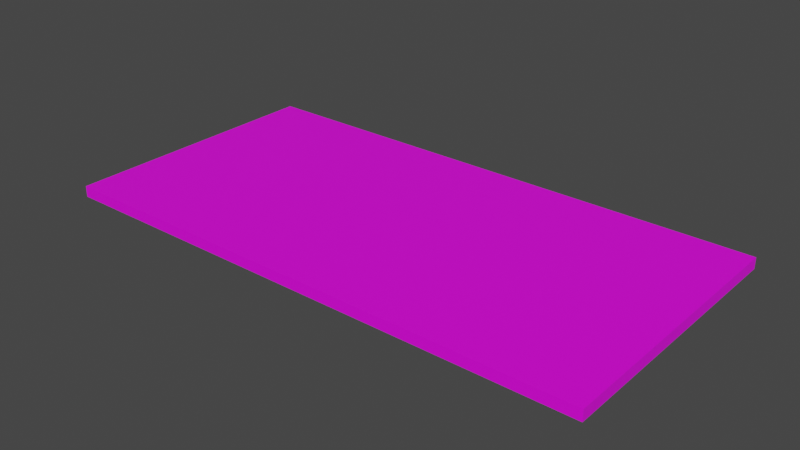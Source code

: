 # Source: flatSurfaceLarge.blend  (saved by Blender 2.81.16; exported with 4.5.12 LTS)
import bpy
from mathutils import Matrix  # noqa: F401  (used for matrix-valued properties, if any)

bpy.ops.wm.read_factory_settings(use_empty=True)
scene = bpy.context.scene
scene.name = 'Scene'

# ---- collections
col_collection = bpy.data.collections.new('Collection'); scene.collection.children.link(col_collection)

# ---- images (referenced by path relative to the original .blend; pixels are not part of the script)
import os
ASSET_DIR = os.environ.get("B2B_ASSET_DIR", "")  # directory of the original .blend (textures are referenced by path, not embedded)
HERE = os.path.dirname(os.path.abspath(__file__))  # packed textures are extracted next to this script under _unpacked/

def load_image(name, relpath, width, height, colorspace="sRGB"):
    """Load a texture the original file referenced (path relative to the .blend, or extracted next to this script)."""
    p = next((c for c in (os.path.join(HERE, relpath), os.path.join(ASSET_DIR, relpath)) if relpath and os.path.exists(c)), "")
    if p:
        img = bpy.data.images.load(p, check_existing=True)
        img.name = name
    else:  # same state as the original file: an image datablock whose file is absent (Cycles renders it pink)
        img = bpy.data.images.new(name, width, height)
        img.source = "FILE"
        img.filepath = "//" + (relpath or name)
    img.colorspace_settings.name = colorspace
    return img
img_surftexture_jpg = load_image('surftexture.jpg', 'surftexture.jpg', 1024, 1024, 'sRGB')

# ---- materials (node trees are filled in below, after node groups)
mat_material_001 = bpy.data.materials.new('Material.001')
mat_material_001.use_transparent_shadow = False

# ---- material node trees
mat_material_001.use_nodes = True; mat_material_001.node_tree.nodes.clear()
_N = mat_material_001.node_tree.nodes; _L = mat_material_001.node_tree.links
n0 = _N.new('ShaderNodeOutputMaterial'); n0.name = 'Material Output'; n0.location = (300, 300)
n1 = _N.new('ShaderNodeBsdfPrincipled'); n1.name = 'Principled BSDF'; n1.location = (10, 300)
n1.distribution = 'GGX'
n1.subsurface_method = 'BURLEY'
n1.inputs[3].default_value = 1.45
n1.inputs[27].default_value = (0.0, 0.0, 0.0, 1.0)
n1.inputs[28].default_value = 1.0
n2 = _N.new('ShaderNodeTexImage'); n2.name = 'Image Texture'; n2.location = (-280, 280)
n2.image = img_surftexture_jpg
_L.new(n1.outputs[0], n0.inputs[0])
_L.new(n2.outputs[0], n1.inputs[0])
n0.is_active_output = True

# ---- world
world_world = bpy.data.worlds.new('World'); scene.world = world_world
world_world.use_nodes = True; world_world.node_tree.nodes.clear()
_N = world_world.node_tree.nodes; _L = world_world.node_tree.links
n0 = _N.new('ShaderNodeOutputWorld'); n0.name = 'World Output'; n0.location = (300, 300)
n1 = _N.new('ShaderNodeBackground'); n1.name = 'Background'; n1.location = (10, 300)
n1.inputs[0].default_value = (0.05088, 0.05088, 0.05088, 1.0)
_L.new(n1.outputs[0], n0.inputs[0])
n0.is_active_output = True
world_world.color = (0.05088, 0.05088, 0.05088)
world_world.use_sun_shadow = False
world_world.sun_shadow_jitter_overblur = 0.0

# ---- meshes
me_cube_002 = bpy.data.meshes.new('Cube.002')
me_cube_002.from_pydata([(-1.0, -1.0, -1.0), (-1.0, -1.0, 1.0), (-1.0, 1.0, -1.0), (-1.0, 1.0, 1.0), (1.0, -1.0, -1.0), (1.0, -1.0, 1.0), (1.0, 1.0, -1.0), (1.0, 1.0, 1.0)], [], [(0, 1, 3, 2), (2, 3, 7, 6), (6, 7, 5, 4), (4, 5, 1, 0), (2, 6, 4, 0), (7, 3, 1, 5)])
_uv = me_cube_002.uv_layers.new(name='UVMap')
_uv.uv.foreach_set('vector', [4.185, 4.18, 2.095, 4.18, 2.095, 2.09, 4.185, 2.09, 2.095, 4.18, 0.005, 4.18, 0.005, 2.09, 2.095, 2.09, 2.095, 2.09, 0.005001, 2.09, 0.005, 5.605e-07, 2.095, 0.0, 2.095, 2.09, 2.095, 2.491e-07, 4.185, 0.0, 4.185, 2.09, 6.274, 2.09, 4.185, 2.09, 4.185, 1.868e-07, 6.274, 0.0, 2.095, 4.18, 2.095, 6.269, 0.005, 6.269, 0.005, 4.18])
me_cube_002.materials.append(mat_material_001)
me_cube_002.use_remesh_fix_poles = True
me_cube_002.use_remesh_preserve_attributes = False
me_cube_002.use_mirror_vertex_groups = False
me_cube_002.update()

# ---- objects
ob_cube = bpy.data.objects.new('Cube', me_cube_002)

# ---- transforms, parenting, visibility, modifiers, constraints
ob_cube.location = (0.0, 0.0, -0.02)
ob_cube.scale = (1.0, 0.5, 0.02)
ob_cube.lineart.crease_threshold = 0.0

# ---- collection membership
col_collection.objects.link(ob_cube)

# ---- scene / render settings (as saved in the file)
scene.frame_start = 1; scene.frame_end = 250; scene.frame_set(1)
scene.render.engine = 'BLENDER_EEVEE_NEXT'
scene.cycles.use_denoising = False
scene.cycles.samples = 128
scene.cycles.sampling_pattern = 'TABULATED_SOBOL'
scene.cycles.use_adaptive_sampling = False
scene.cycles.use_light_tree = False
scene.view_settings.view_transform = 'Filmic'
bpy.context.view_layer.update()

# ---- added for rendering (the .blend has no active camera and no usable light): camera, sun
cam_auto = bpy.data.cameras.new('AutoCamera')
cam_auto.lens = 50.0
cam_auto.sensor_width = 36.0
cam_auto.clip_end = 1000.0
ob_auto_camera = bpy.data.objects.new('AutoCamera', cam_auto)
scene.collection.objects.link(ob_auto_camera)
ob_auto_camera.location = (2.0692, -2.48304, 1.63536)
ob_auto_camera.rotation_euler = (1.09748, -7.21219e-08, 0.694738)
scene.camera = ob_auto_camera
light_auto_sun = bpy.data.lights.new('AutoSun', 'SUN')
light_auto_sun.energy = 3.0
light_auto_sun.angle = 0.0523599
ob_auto_sun = bpy.data.objects.new('AutoSun', light_auto_sun)
scene.collection.objects.link(ob_auto_sun)
ob_auto_sun.rotation_euler = (0.872665, 0.174533, 0.523599)
bpy.context.view_layer.update()
